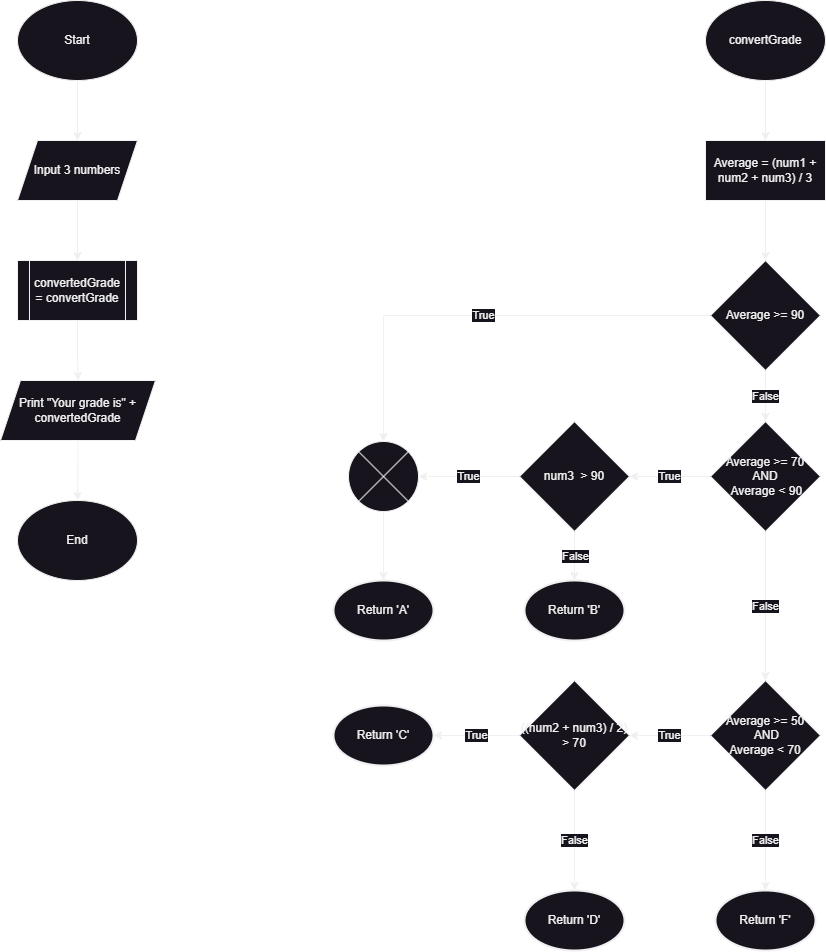

The diagram above was exported from draw.io. Its source (the exported page's mxGraphModel, read from the mxfile embedded in the PNG):
<mxGraphModel dx="1036" dy="606" grid="1" gridSize="10" guides="1" tooltips="1" connect="1" arrows="1" fold="1" page="1" pageScale="1" pageWidth="850" pageHeight="1100" math="0" shadow="0">
  <root>
    <mxCell id="0" />
    <mxCell id="1" parent="0" />
    <mxCell id="6jvVglzmcCXZdFAOkIB7-6" value="" style="edgeStyle=orthogonalEdgeStyle;rounded=0;orthogonalLoop=1;jettySize=auto;html=1;" parent="1" source="6jvVglzmcCXZdFAOkIB7-1" target="6jvVglzmcCXZdFAOkIB7-2" edge="1">
      <mxGeometry relative="1" as="geometry" />
    </mxCell>
    <mxCell id="6jvVglzmcCXZdFAOkIB7-1" value="Start" style="ellipse;whiteSpace=wrap;html=1;" parent="1" vertex="1">
      <mxGeometry x="59" width="120" height="80" as="geometry" />
    </mxCell>
    <mxCell id="6jvVglzmcCXZdFAOkIB7-7" value="" style="edgeStyle=orthogonalEdgeStyle;rounded=0;orthogonalLoop=1;jettySize=auto;html=1;" parent="1" source="6jvVglzmcCXZdFAOkIB7-2" target="6jvVglzmcCXZdFAOkIB7-3" edge="1">
      <mxGeometry relative="1" as="geometry" />
    </mxCell>
    <mxCell id="6jvVglzmcCXZdFAOkIB7-2" value="Input 3 numbers" style="shape=parallelogram;perimeter=parallelogramPerimeter;whiteSpace=wrap;html=1;fixedSize=1;" parent="1" vertex="1">
      <mxGeometry x="59" y="140" width="120" height="60" as="geometry" />
    </mxCell>
    <mxCell id="6jvVglzmcCXZdFAOkIB7-8" value="" style="edgeStyle=orthogonalEdgeStyle;rounded=0;orthogonalLoop=1;jettySize=auto;html=1;" parent="1" source="6jvVglzmcCXZdFAOkIB7-3" target="6jvVglzmcCXZdFAOkIB7-4" edge="1">
      <mxGeometry relative="1" as="geometry" />
    </mxCell>
    <mxCell id="6jvVglzmcCXZdFAOkIB7-3" value="convertedGrade = convertGrade" style="shape=process;whiteSpace=wrap;html=1;backgroundOutline=1;" parent="1" vertex="1">
      <mxGeometry x="59" y="260" width="120" height="60" as="geometry" />
    </mxCell>
    <mxCell id="6jvVglzmcCXZdFAOkIB7-9" value="" style="edgeStyle=orthogonalEdgeStyle;rounded=0;orthogonalLoop=1;jettySize=auto;html=1;" parent="1" source="6jvVglzmcCXZdFAOkIB7-4" target="6jvVglzmcCXZdFAOkIB7-5" edge="1">
      <mxGeometry relative="1" as="geometry" />
    </mxCell>
    <mxCell id="6jvVglzmcCXZdFAOkIB7-4" value="Print &quot;Your grade is&quot; + convertedGrade" style="shape=parallelogram;perimeter=parallelogramPerimeter;whiteSpace=wrap;html=1;fixedSize=1;" parent="1" vertex="1">
      <mxGeometry x="42" y="380" width="155" height="60" as="geometry" />
    </mxCell>
    <mxCell id="6jvVglzmcCXZdFAOkIB7-5" value="End" style="ellipse;whiteSpace=wrap;html=1;" parent="1" vertex="1">
      <mxGeometry x="59" y="500" width="120" height="80" as="geometry" />
    </mxCell>
    <mxCell id="KJvk7no7S-CFwb9vA_kA-1" value="" style="edgeStyle=orthogonalEdgeStyle;rounded=0;orthogonalLoop=1;jettySize=auto;html=1;" parent="1" source="6jvVglzmcCXZdFAOkIB7-10" target="6jvVglzmcCXZdFAOkIB7-12" edge="1">
      <mxGeometry relative="1" as="geometry" />
    </mxCell>
    <mxCell id="6jvVglzmcCXZdFAOkIB7-10" value="convertGrade" style="ellipse;whiteSpace=wrap;html=1;" parent="1" vertex="1">
      <mxGeometry x="747" width="120" height="80" as="geometry" />
    </mxCell>
    <mxCell id="KJvk7no7S-CFwb9vA_kA-2" value="" style="edgeStyle=orthogonalEdgeStyle;rounded=0;orthogonalLoop=1;jettySize=auto;html=1;" parent="1" source="6jvVglzmcCXZdFAOkIB7-12" target="6jvVglzmcCXZdFAOkIB7-17" edge="1">
      <mxGeometry relative="1" as="geometry" />
    </mxCell>
    <mxCell id="6jvVglzmcCXZdFAOkIB7-12" value="Average = (num1 + num2 + num3) / 3" style="rounded=0;whiteSpace=wrap;html=1;" parent="1" vertex="1">
      <mxGeometry x="747" y="140" width="120" height="60" as="geometry" />
    </mxCell>
    <mxCell id="KJvk7no7S-CFwb9vA_kA-36" value="False" style="edgeStyle=orthogonalEdgeStyle;rounded=0;orthogonalLoop=1;jettySize=auto;html=1;" parent="1" source="6jvVglzmcCXZdFAOkIB7-13" target="KJvk7no7S-CFwb9vA_kA-34" edge="1">
      <mxGeometry relative="1" as="geometry" />
    </mxCell>
    <mxCell id="KJvk7no7S-CFwb9vA_kA-37" value="True" style="edgeStyle=orthogonalEdgeStyle;rounded=0;orthogonalLoop=1;jettySize=auto;html=1;" parent="1" source="6jvVglzmcCXZdFAOkIB7-13" target="KJvk7no7S-CFwb9vA_kA-35" edge="1">
      <mxGeometry relative="1" as="geometry" />
    </mxCell>
    <mxCell id="6jvVglzmcCXZdFAOkIB7-13" value="((num2 + num3) / 2) &amp;gt; 70" style="rhombus;whiteSpace=wrap;html=1;" parent="1" vertex="1">
      <mxGeometry x="561" y="680" width="110" height="110" as="geometry" />
    </mxCell>
    <mxCell id="KJvk7no7S-CFwb9vA_kA-30" value="True" style="edgeStyle=orthogonalEdgeStyle;rounded=0;orthogonalLoop=1;jettySize=auto;html=1;" parent="1" source="6jvVglzmcCXZdFAOkIB7-14" target="6jvVglzmcCXZdFAOkIB7-13" edge="1">
      <mxGeometry relative="1" as="geometry" />
    </mxCell>
    <mxCell id="KJvk7no7S-CFwb9vA_kA-33" value="False" style="edgeStyle=orthogonalEdgeStyle;rounded=0;orthogonalLoop=1;jettySize=auto;html=1;" parent="1" source="6jvVglzmcCXZdFAOkIB7-14" target="KJvk7no7S-CFwb9vA_kA-32" edge="1">
      <mxGeometry relative="1" as="geometry" />
    </mxCell>
    <mxCell id="6jvVglzmcCXZdFAOkIB7-14" value="Average &amp;gt;= 50&lt;br&gt;&amp;nbsp;AND&lt;br&gt;Average &amp;lt; 70" style="rhombus;whiteSpace=wrap;html=1;" parent="1" vertex="1">
      <mxGeometry x="752" y="680" width="110" height="110" as="geometry" />
    </mxCell>
    <mxCell id="KJvk7no7S-CFwb9vA_kA-18" value="False" style="edgeStyle=orthogonalEdgeStyle;rounded=0;orthogonalLoop=1;jettySize=auto;html=1;" parent="1" source="6jvVglzmcCXZdFAOkIB7-15" edge="1">
      <mxGeometry relative="1" as="geometry">
        <mxPoint x="616" y="580" as="targetPoint" />
      </mxGeometry>
    </mxCell>
    <mxCell id="Nj0X23jP3ndTDDJT2GOZ-1" value="True" style="edgeStyle=orthogonalEdgeStyle;rounded=0;orthogonalLoop=1;jettySize=auto;html=1;" parent="1" source="6jvVglzmcCXZdFAOkIB7-15" target="KJvk7no7S-CFwb9vA_kA-39" edge="1">
      <mxGeometry relative="1" as="geometry" />
    </mxCell>
    <mxCell id="6jvVglzmcCXZdFAOkIB7-15" value="num3&amp;nbsp; &amp;gt; 90" style="rhombus;whiteSpace=wrap;html=1;" parent="1" vertex="1">
      <mxGeometry x="561" y="421" width="110" height="110" as="geometry" />
    </mxCell>
    <mxCell id="KJvk7no7S-CFwb9vA_kA-13" value="True" style="edgeStyle=orthogonalEdgeStyle;rounded=0;orthogonalLoop=1;jettySize=auto;html=1;" parent="1" source="6jvVglzmcCXZdFAOkIB7-16" target="6jvVglzmcCXZdFAOkIB7-15" edge="1">
      <mxGeometry relative="1" as="geometry" />
    </mxCell>
    <mxCell id="KJvk7no7S-CFwb9vA_kA-29" value="False" style="edgeStyle=orthogonalEdgeStyle;rounded=0;orthogonalLoop=1;jettySize=auto;html=1;" parent="1" source="6jvVglzmcCXZdFAOkIB7-16" target="6jvVglzmcCXZdFAOkIB7-14" edge="1">
      <mxGeometry relative="1" as="geometry" />
    </mxCell>
    <mxCell id="6jvVglzmcCXZdFAOkIB7-16" value="Average &amp;gt;= 70 &lt;br&gt;AND&lt;br&gt;&amp;nbsp;Average &amp;lt; 90" style="rhombus;whiteSpace=wrap;html=1;" parent="1" vertex="1">
      <mxGeometry x="752" y="421" width="110" height="110" as="geometry" />
    </mxCell>
    <mxCell id="KJvk7no7S-CFwb9vA_kA-6" value="False" style="edgeStyle=orthogonalEdgeStyle;rounded=0;orthogonalLoop=1;jettySize=auto;html=1;" parent="1" source="6jvVglzmcCXZdFAOkIB7-17" target="6jvVglzmcCXZdFAOkIB7-16" edge="1">
      <mxGeometry relative="1" as="geometry" />
    </mxCell>
    <mxCell id="Nj0X23jP3ndTDDJT2GOZ-2" value="True" style="edgeStyle=orthogonalEdgeStyle;rounded=0;orthogonalLoop=1;jettySize=auto;html=1;" parent="1" source="6jvVglzmcCXZdFAOkIB7-17" target="KJvk7no7S-CFwb9vA_kA-39" edge="1">
      <mxGeometry relative="1" as="geometry" />
    </mxCell>
    <mxCell id="6jvVglzmcCXZdFAOkIB7-17" value="Average &amp;gt;= 90" style="rhombus;whiteSpace=wrap;html=1;" parent="1" vertex="1">
      <mxGeometry x="752" y="260" width="110" height="110" as="geometry" />
    </mxCell>
    <mxCell id="KJvk7no7S-CFwb9vA_kA-10" value="Return 'A'" style="strokeWidth=2;html=1;shape=mxgraph.flowchart.start_1;whiteSpace=wrap;" parent="1" vertex="1">
      <mxGeometry x="375" y="580" width="100" height="60" as="geometry" />
    </mxCell>
    <mxCell id="KJvk7no7S-CFwb9vA_kA-19" value="Return 'B'" style="strokeWidth=2;html=1;shape=mxgraph.flowchart.start_1;whiteSpace=wrap;" parent="1" vertex="1">
      <mxGeometry x="566" y="580" width="100" height="60" as="geometry" />
    </mxCell>
    <mxCell id="KJvk7no7S-CFwb9vA_kA-32" value="Return 'F'" style="strokeWidth=2;html=1;shape=mxgraph.flowchart.start_1;whiteSpace=wrap;" parent="1" vertex="1">
      <mxGeometry x="757" y="890" width="100" height="60" as="geometry" />
    </mxCell>
    <mxCell id="KJvk7no7S-CFwb9vA_kA-34" value="Return 'D'" style="strokeWidth=2;html=1;shape=mxgraph.flowchart.start_1;whiteSpace=wrap;" parent="1" vertex="1">
      <mxGeometry x="566" y="890" width="100" height="60" as="geometry" />
    </mxCell>
    <mxCell id="KJvk7no7S-CFwb9vA_kA-35" value="Return 'C'" style="strokeWidth=2;html=1;shape=mxgraph.flowchart.start_1;whiteSpace=wrap;" parent="1" vertex="1">
      <mxGeometry x="375" y="705" width="100" height="60" as="geometry" />
    </mxCell>
    <mxCell id="Nj0X23jP3ndTDDJT2GOZ-3" value="" style="edgeStyle=orthogonalEdgeStyle;rounded=0;orthogonalLoop=1;jettySize=auto;html=1;entryX=0.5;entryY=0;entryDx=0;entryDy=0;entryPerimeter=0;" parent="1" source="KJvk7no7S-CFwb9vA_kA-39" target="KJvk7no7S-CFwb9vA_kA-10" edge="1">
      <mxGeometry relative="1" as="geometry">
        <mxPoint x="425" y="580" as="targetPoint" />
      </mxGeometry>
    </mxCell>
    <mxCell id="KJvk7no7S-CFwb9vA_kA-39" value="" style="verticalLabelPosition=bottom;verticalAlign=top;html=1;shape=mxgraph.flowchart.or;" parent="1" vertex="1">
      <mxGeometry x="390" y="441" width="70" height="70" as="geometry" />
    </mxCell>
  </root>
</mxGraphModel>